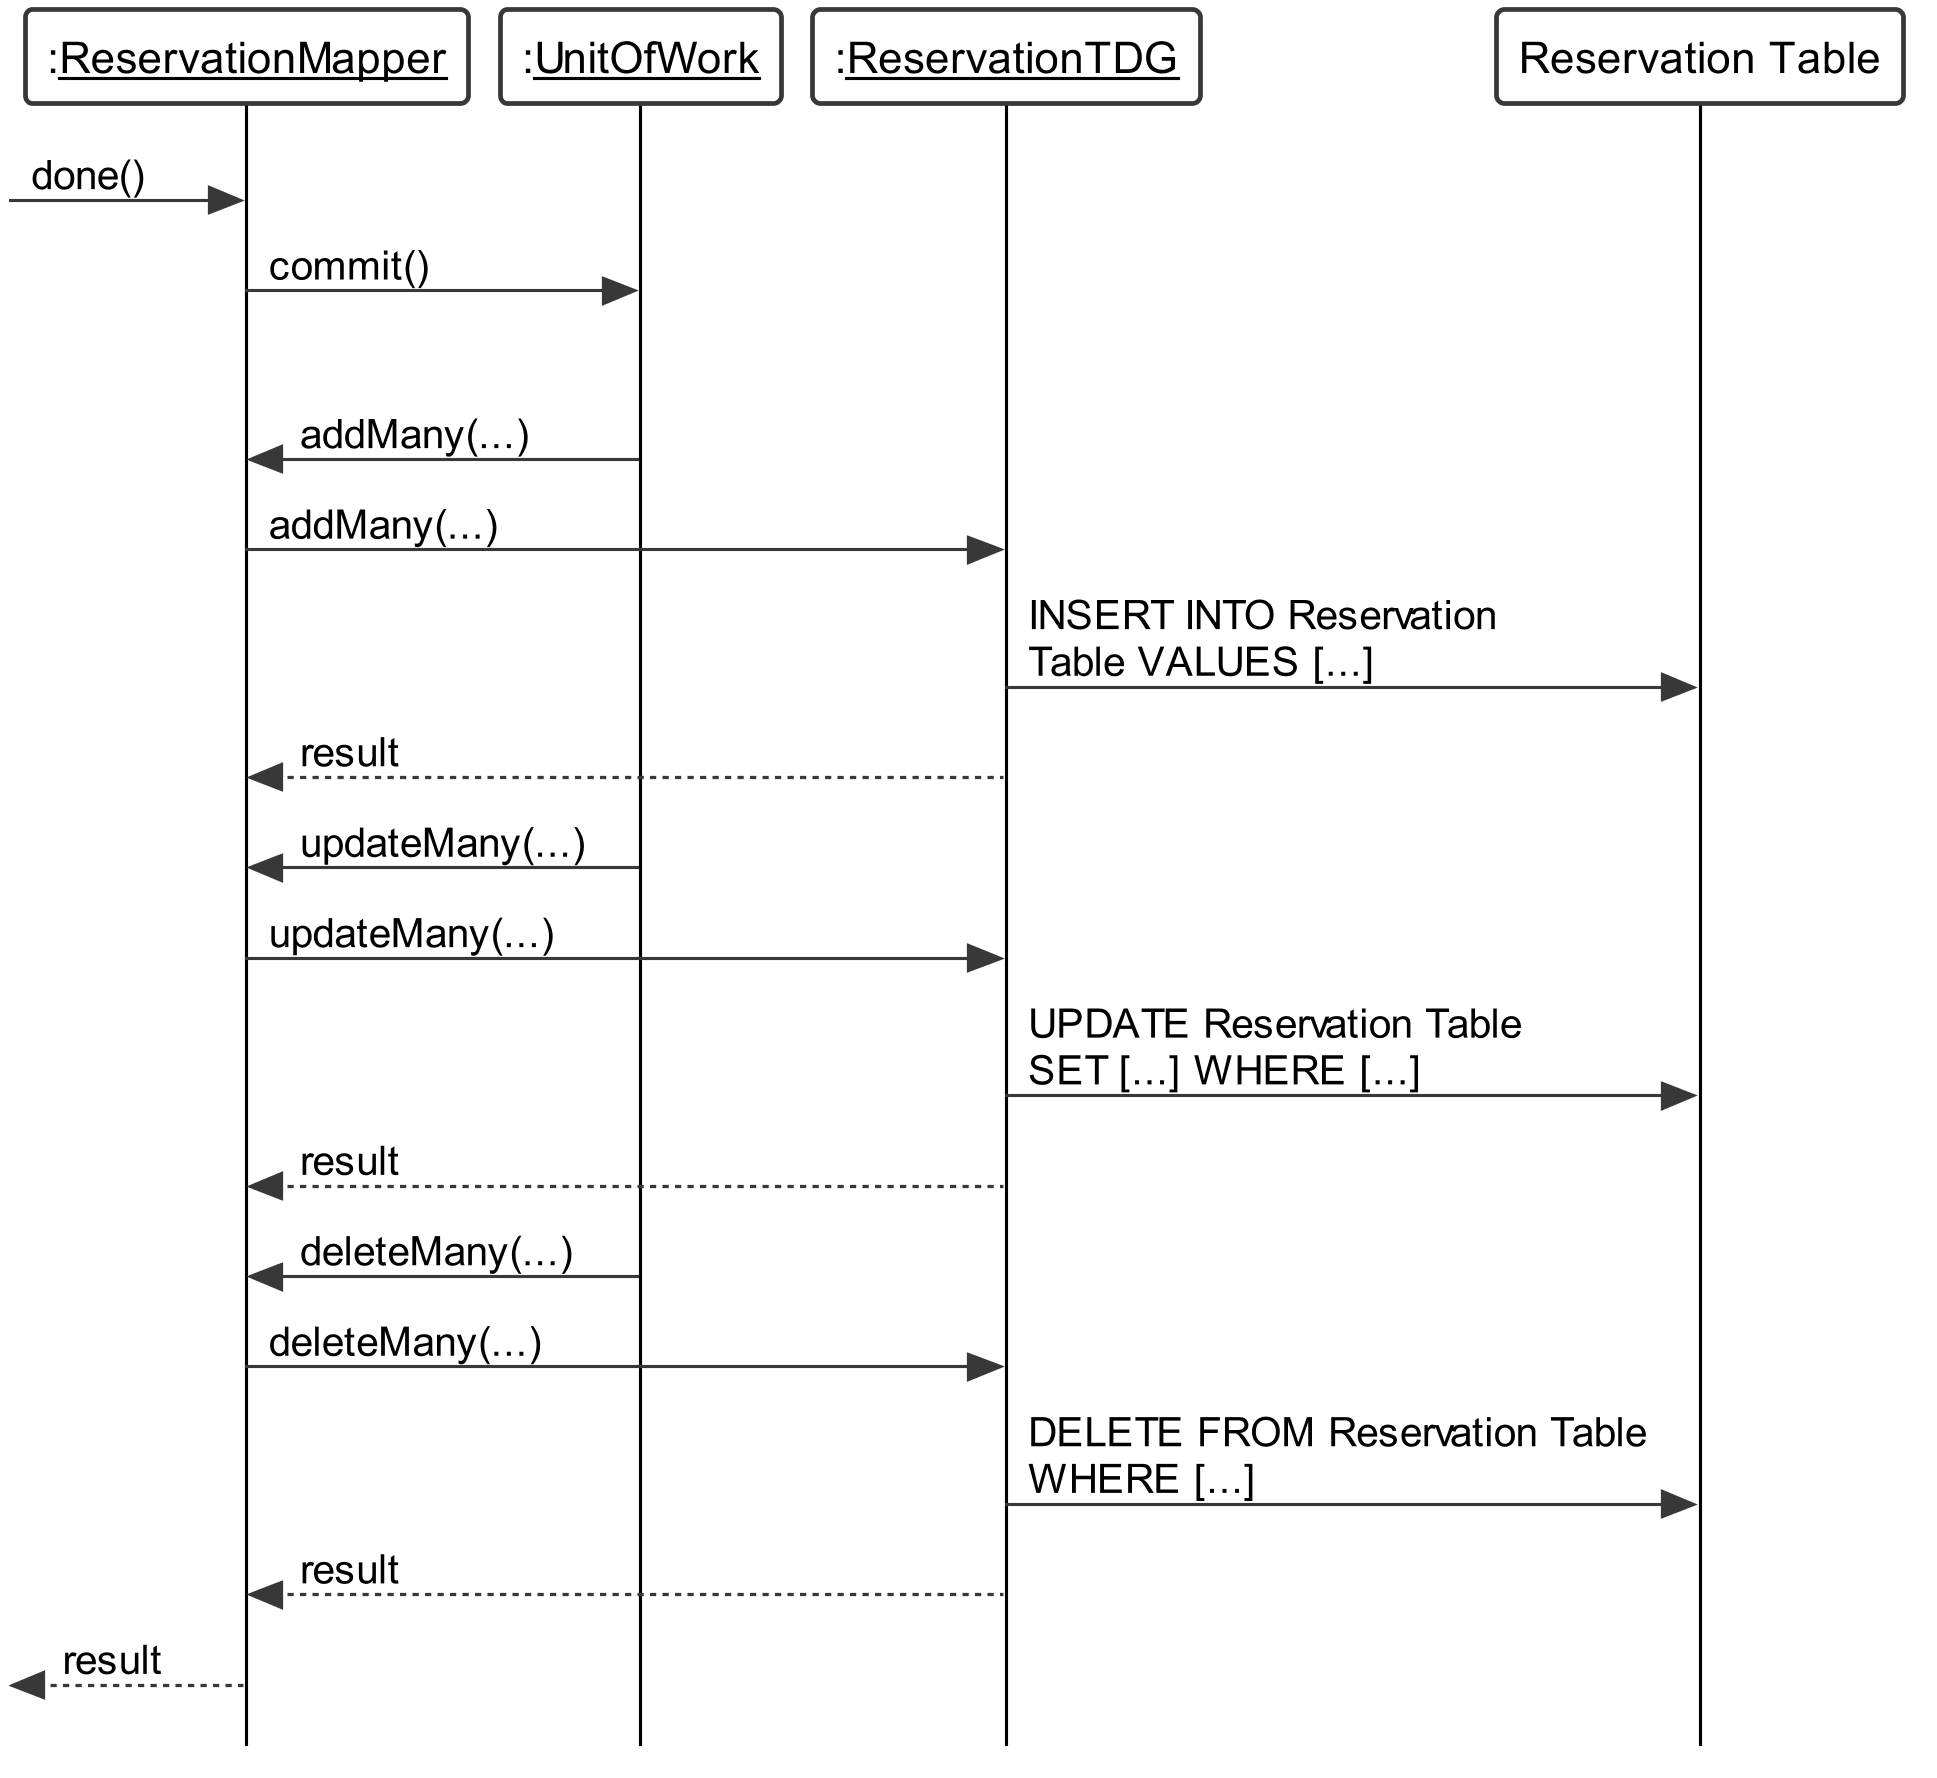

The diagram above was rendered by PlantUML. Its source (embedded in the PNG):
@startuml
skinparam {
	roundcorner 5
	sequenceMessageAlign left
	dpi 300
	monochrome true
	backgroundColor white
	classBackgroundColor white
	style strictuml
	defaultFontName Arial
	'linetype polyline
	maxmessagesize 200
	lifelineStrategy solid
	classAttributeIconSize 0
}

skinparam sequence {
	LifeLineBackgroundColor white
	LifeLineBorderColor black
	BoxBackgroundColor white
	ParticipantBackgroundColor white
	ActorBackgroundColor white
}

skinparam usecase {
	BackgroundColor white
}

skinparam sequenceMessageAlign left

participant ":__ReservationMapper__" as rMapper
participant ":__UnitOfWork__" as UoW
participant ":__ReservationTDG__" as rTDG
participant "Reservation Table" as rTable

[-> rMapper : done()
rMapper -> UoW : commit()
|||

UoW -> rMapper : addMany(...)
rMapper -> rTDG : addMany(...)
rTDG -> rTable : INSERT INTO Reservation \nTable VALUES [...]
rTDG --> rMapper : result

UoW -> rMapper: updateMany(...)
rMapper -> rTDG : updateMany(...)
rTDG -> rTable : UPDATE Reservation Table \nSET [...] WHERE [...]
rTDG --> rMapper : result

UoW -> rMapper : deleteMany(...)
rMapper -> rTDG : deleteMany(...)
rTDG -> rTable : DELETE FROM Reservation Table \nWHERE [...]
rTDG --> rMapper : result

[<-- rMapper : result

@enduml